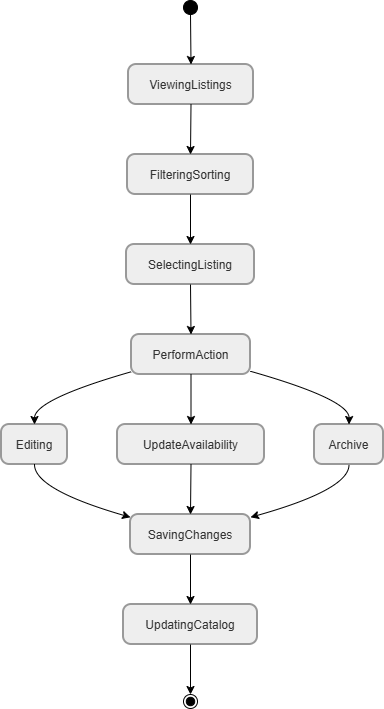

The diagram above was exported from draw.io. Its source (the exported page's mxGraphModel, read from the mxfile embedded in the PNG):
<mxGraphModel dx="1030" dy="562" grid="1" gridSize="10" guides="1" tooltips="1" connect="1" arrows="1" fold="1" page="1" pageScale="1" pageWidth="850" pageHeight="1100" math="0" shadow="0">
  <root>
    <mxCell id="0" />
    <mxCell id="1" parent="0" />
    <mxCell id="zYaY_3GkThMlCCNJVm73-1" parent="1" style="ellipse;fillColor=strokeColor;fontColor=light-dark(#333333,#cccccc);" value="" vertex="1">
      <mxGeometry height="14" width="14" x="402" as="geometry" />
    </mxCell>
    <mxCell id="zYaY_3GkThMlCCNJVm73-2" parent="1" style="rounded=1;arcSize=20;strokeWidth=2;fillColor=light-dark(#eeeeee,#1f2020);strokeColor=light-dark(#999999,#cccccc);fontColor=light-dark(#333333,#cccccc);" value="ViewingListings" vertex="1">
      <mxGeometry height="40" width="125" x="347" y="64" as="geometry" />
    </mxCell>
    <mxCell id="zYaY_3GkThMlCCNJVm73-3" parent="1" style="rounded=1;arcSize=20;strokeWidth=2;fillColor=light-dark(#eeeeee,#1f2020);strokeColor=light-dark(#999999,#cccccc);fontColor=light-dark(#333333,#cccccc);" value="FilteringSorting" vertex="1">
      <mxGeometry height="40" width="126" x="346" y="154" as="geometry" />
    </mxCell>
    <mxCell id="zYaY_3GkThMlCCNJVm73-4" parent="1" style="rounded=1;arcSize=20;strokeWidth=2;fillColor=light-dark(#eeeeee,#1f2020);strokeColor=light-dark(#999999,#cccccc);fontColor=light-dark(#333333,#cccccc);" value="SelectingListing" vertex="1">
      <mxGeometry height="40" width="128" x="345" y="244" as="geometry" />
    </mxCell>
    <mxCell id="zYaY_3GkThMlCCNJVm73-5" parent="1" style="rounded=1;arcSize=20;strokeWidth=2;fillColor=light-dark(#eeeeee,#1f2020);strokeColor=light-dark(#999999,#cccccc);fontColor=light-dark(#333333,#cccccc);" value="PerformAction" vertex="1">
      <mxGeometry height="40" width="119" x="350" y="334" as="geometry" />
    </mxCell>
    <mxCell id="zYaY_3GkThMlCCNJVm73-6" parent="1" style="rounded=1;arcSize=20;strokeWidth=2;fillColor=light-dark(#eeeeee,#1f2020);strokeColor=light-dark(#999999,#cccccc);fontColor=light-dark(#333333,#cccccc);" value="Editing" vertex="1">
      <mxGeometry height="40" width="66" x="220" y="424" as="geometry" />
    </mxCell>
    <mxCell id="zYaY_3GkThMlCCNJVm73-7" parent="1" style="rounded=1;arcSize=20;strokeWidth=2;fillColor=light-dark(#eeeeee,#1f2020);strokeColor=light-dark(#999999,#cccccc);fontColor=light-dark(#333333,#cccccc);" value="UpdateAvailability" vertex="1">
      <mxGeometry height="40" width="147" x="336" y="424" as="geometry" />
    </mxCell>
    <mxCell id="zYaY_3GkThMlCCNJVm73-8" parent="1" style="rounded=1;arcSize=20;strokeWidth=2;fillColor=light-dark(#eeeeee,#1f2020);strokeColor=light-dark(#999999,#cccccc);fontColor=light-dark(#333333,#cccccc);" value="Archive" vertex="1">
      <mxGeometry height="40" width="69" x="533" y="424" as="geometry" />
    </mxCell>
    <mxCell id="zYaY_3GkThMlCCNJVm73-9" parent="1" style="rounded=1;arcSize=20;strokeWidth=2;fillColor=light-dark(#eeeeee,#1f2020);strokeColor=light-dark(#999999,#cccccc);fontColor=light-dark(#333333,#cccccc);" value="SavingChanges" vertex="1">
      <mxGeometry height="40" width="120" x="349" y="514" as="geometry" />
    </mxCell>
    <mxCell id="zYaY_3GkThMlCCNJVm73-10" parent="1" style="rounded=1;arcSize=20;strokeWidth=2;fillColor=light-dark(#eeeeee,#1f2020);strokeColor=light-dark(#999999,#cccccc);fontColor=light-dark(#333333,#cccccc);" value="UpdatingCatalog" vertex="1">
      <mxGeometry height="40" width="134" x="342" y="604" as="geometry" />
    </mxCell>
    <mxCell id="zYaY_3GkThMlCCNJVm73-11" parent="1" style="ellipse;shape=endState;fillColor=strokeColor;fontColor=light-dark(#333333,#cccccc);" value="" vertex="1">
      <mxGeometry height="14" width="14" x="402" y="694" as="geometry" />
    </mxCell>
    <mxCell id="zYaY_3GkThMlCCNJVm73-12" edge="1" parent="1" source="zYaY_3GkThMlCCNJVm73-1" style="curved=1;startArrow=none;;fillColor=none;;exitX=0.52;exitY=1;entryX=0.5;entryY=0;rounded=0;" target="zYaY_3GkThMlCCNJVm73-2" value="">
      <mxGeometry relative="1" as="geometry">
        <Array as="points" />
      </mxGeometry>
    </mxCell>
    <mxCell id="zYaY_3GkThMlCCNJVm73-13" edge="1" parent="1" source="zYaY_3GkThMlCCNJVm73-2" style="curved=1;startArrow=none;;fillColor=none;;exitX=0.5;exitY=1;entryX=0.5;entryY=0;rounded=0;" target="zYaY_3GkThMlCCNJVm73-3" value="">
      <mxGeometry relative="1" as="geometry">
        <Array as="points" />
      </mxGeometry>
    </mxCell>
    <mxCell id="zYaY_3GkThMlCCNJVm73-14" edge="1" parent="1" source="zYaY_3GkThMlCCNJVm73-3" style="curved=1;startArrow=none;;fillColor=none;;exitX=0.5;exitY=1;entryX=0.5;entryY=0;rounded=0;" target="zYaY_3GkThMlCCNJVm73-4" value="">
      <mxGeometry relative="1" as="geometry">
        <Array as="points" />
      </mxGeometry>
    </mxCell>
    <mxCell id="zYaY_3GkThMlCCNJVm73-15" edge="1" parent="1" source="zYaY_3GkThMlCCNJVm73-4" style="curved=1;startArrow=none;;fillColor=none;;exitX=0.5;exitY=1;entryX=0.5;entryY=0;rounded=0;" target="zYaY_3GkThMlCCNJVm73-5" value="">
      <mxGeometry relative="1" as="geometry">
        <Array as="points" />
      </mxGeometry>
    </mxCell>
    <mxCell id="zYaY_3GkThMlCCNJVm73-16" edge="1" parent="1" source="zYaY_3GkThMlCCNJVm73-5" style="curved=1;startArrow=none;;fillColor=none;;exitX=0;exitY=0.93;entryX=0.5;entryY=0;rounded=0;" target="zYaY_3GkThMlCCNJVm73-6" value="">
      <mxGeometry relative="1" as="geometry">
        <Array as="points">
          <mxPoint x="253" y="399" />
        </Array>
      </mxGeometry>
    </mxCell>
    <mxCell id="zYaY_3GkThMlCCNJVm73-17" edge="1" parent="1" source="zYaY_3GkThMlCCNJVm73-5" style="curved=1;startArrow=none;;fillColor=none;;exitX=0.5;exitY=1;entryX=0.5;entryY=0;rounded=0;" target="zYaY_3GkThMlCCNJVm73-7" value="">
      <mxGeometry relative="1" as="geometry">
        <Array as="points" />
      </mxGeometry>
    </mxCell>
    <mxCell id="zYaY_3GkThMlCCNJVm73-18" edge="1" parent="1" source="zYaY_3GkThMlCCNJVm73-5" style="curved=1;startArrow=none;;fillColor=none;;exitX=1;exitY=0.92;entryX=0.5;entryY=0;rounded=0;" target="zYaY_3GkThMlCCNJVm73-8" value="">
      <mxGeometry relative="1" as="geometry">
        <Array as="points">
          <mxPoint x="568" y="399" />
        </Array>
      </mxGeometry>
    </mxCell>
    <mxCell id="zYaY_3GkThMlCCNJVm73-19" edge="1" parent="1" source="zYaY_3GkThMlCCNJVm73-6" style="curved=1;startArrow=none;;fillColor=none;;exitX=0.5;exitY=1;entryX=0;entryY=0.07;rounded=0;" target="zYaY_3GkThMlCCNJVm73-9" value="">
      <mxGeometry relative="1" as="geometry">
        <Array as="points">
          <mxPoint x="253" y="489" />
        </Array>
      </mxGeometry>
    </mxCell>
    <mxCell id="zYaY_3GkThMlCCNJVm73-20" edge="1" parent="1" source="zYaY_3GkThMlCCNJVm73-7" style="curved=1;startArrow=none;;fillColor=none;;exitX=0.5;exitY=1;entryX=0.5;entryY=0;rounded=0;" target="zYaY_3GkThMlCCNJVm73-9" value="">
      <mxGeometry relative="1" as="geometry">
        <Array as="points" />
      </mxGeometry>
    </mxCell>
    <mxCell id="zYaY_3GkThMlCCNJVm73-21" edge="1" parent="1" source="zYaY_3GkThMlCCNJVm73-8" style="curved=1;startArrow=none;;fillColor=none;;exitX=0.5;exitY=1;entryX=1;entryY=0.07;rounded=0;" target="zYaY_3GkThMlCCNJVm73-9" value="">
      <mxGeometry relative="1" as="geometry">
        <Array as="points">
          <mxPoint x="568" y="489" />
        </Array>
      </mxGeometry>
    </mxCell>
    <mxCell id="zYaY_3GkThMlCCNJVm73-22" edge="1" parent="1" source="zYaY_3GkThMlCCNJVm73-9" style="curved=1;startArrow=none;;fillColor=none;;exitX=0.5;exitY=1;entryX=0.5;entryY=0;rounded=0;" target="zYaY_3GkThMlCCNJVm73-10" value="">
      <mxGeometry relative="1" as="geometry">
        <Array as="points" />
      </mxGeometry>
    </mxCell>
    <mxCell id="zYaY_3GkThMlCCNJVm73-23" edge="1" parent="1" source="zYaY_3GkThMlCCNJVm73-10" style="curved=1;startArrow=none;;fillColor=none;;exitX=0.5;exitY=1;entryX=0.52;entryY=0;rounded=0;" target="zYaY_3GkThMlCCNJVm73-11" value="">
      <mxGeometry relative="1" as="geometry">
        <Array as="points" />
      </mxGeometry>
    </mxCell>
  </root>
</mxGraphModel>